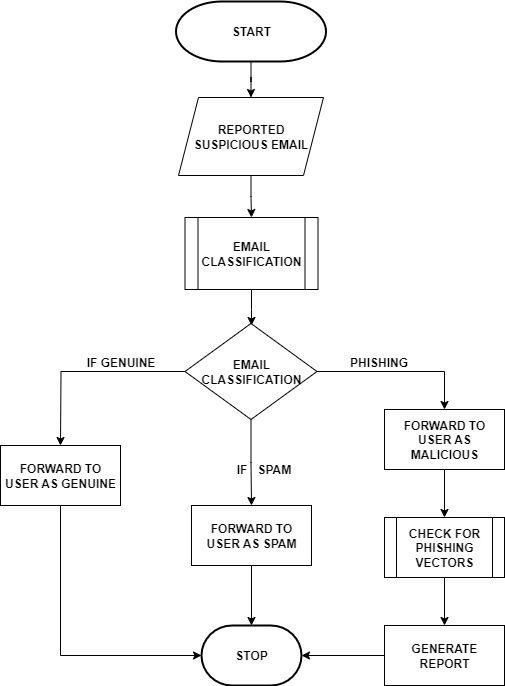

The diagram above was exported from draw.io. Its source (the exported page's mxGraphModel, read from the mxfile embedded in the PNG):
<mxGraphModel dx="1426" dy="749" grid="1" gridSize="12" guides="1" tooltips="1" connect="1" arrows="1" fold="1" page="1" pageScale="1" pageWidth="850" pageHeight="1100" math="0" shadow="0">
  <root>
    <mxCell id="0" />
    <mxCell id="1" parent="0" />
    <mxCell id="inlfjke3qGNqmNLJs8vB-1" style="edgeStyle=orthogonalEdgeStyle;rounded=0;orthogonalLoop=1;jettySize=auto;html=1;" edge="1" parent="1" source="KQzO6VyQ35I_b7irfVHt-1" target="inlfjke3qGNqmNLJs8vB-2">
      <mxGeometry relative="1" as="geometry">
        <mxPoint x="395" y="204" as="targetPoint" />
      </mxGeometry>
    </mxCell>
    <mxCell id="KQzO6VyQ35I_b7irfVHt-1" value="START" style="strokeWidth=2;html=1;shape=mxgraph.flowchart.terminator;whiteSpace=wrap;fontStyle=1" parent="1" vertex="1">
      <mxGeometry x="319.5" y="132" width="150" height="60" as="geometry" />
    </mxCell>
    <mxCell id="inlfjke3qGNqmNLJs8vB-4" style="edgeStyle=orthogonalEdgeStyle;rounded=0;orthogonalLoop=1;jettySize=auto;html=1;exitX=0.5;exitY=1;exitDx=0;exitDy=0;entryX=0.5;entryY=0;entryDx=0;entryDy=0;" edge="1" parent="1" source="inlfjke3qGNqmNLJs8vB-2" target="inlfjke3qGNqmNLJs8vB-3">
      <mxGeometry relative="1" as="geometry" />
    </mxCell>
    <mxCell id="inlfjke3qGNqmNLJs8vB-2" value="&lt;b&gt;REPORTED SUSPICIOUS EMAIL&lt;/b&gt;" style="shape=parallelogram;perimeter=parallelogramPerimeter;whiteSpace=wrap;html=1;fixedSize=1;" vertex="1" parent="1">
      <mxGeometry x="322" y="228" width="145" height="78" as="geometry" />
    </mxCell>
    <mxCell id="inlfjke3qGNqmNLJs8vB-5" style="edgeStyle=orthogonalEdgeStyle;rounded=0;orthogonalLoop=1;jettySize=auto;html=1;" edge="1" parent="1" source="inlfjke3qGNqmNLJs8vB-3">
      <mxGeometry relative="1" as="geometry">
        <mxPoint x="395" y="456" as="targetPoint" />
      </mxGeometry>
    </mxCell>
    <mxCell id="inlfjke3qGNqmNLJs8vB-3" value="&lt;b&gt;EMAIL CLASSIFICATION&lt;/b&gt;" style="shape=process;whiteSpace=wrap;html=1;backgroundOutline=1;" vertex="1" parent="1">
      <mxGeometry x="328.5" y="348" width="133" height="72" as="geometry" />
    </mxCell>
    <mxCell id="inlfjke3qGNqmNLJs8vB-7" style="edgeStyle=orthogonalEdgeStyle;rounded=0;orthogonalLoop=1;jettySize=auto;html=1;" edge="1" parent="1" source="inlfjke3qGNqmNLJs8vB-6">
      <mxGeometry relative="1" as="geometry">
        <mxPoint x="204" y="576" as="targetPoint" />
      </mxGeometry>
    </mxCell>
    <mxCell id="inlfjke3qGNqmNLJs8vB-11" style="edgeStyle=orthogonalEdgeStyle;rounded=0;orthogonalLoop=1;jettySize=auto;html=1;entryX=0.5;entryY=0;entryDx=0;entryDy=0;" edge="1" parent="1" source="inlfjke3qGNqmNLJs8vB-6" target="inlfjke3qGNqmNLJs8vB-10">
      <mxGeometry relative="1" as="geometry" />
    </mxCell>
    <mxCell id="inlfjke3qGNqmNLJs8vB-15" style="edgeStyle=orthogonalEdgeStyle;rounded=0;orthogonalLoop=1;jettySize=auto;html=1;entryX=0.5;entryY=0;entryDx=0;entryDy=0;" edge="1" parent="1" source="inlfjke3qGNqmNLJs8vB-6" target="inlfjke3qGNqmNLJs8vB-14">
      <mxGeometry relative="1" as="geometry" />
    </mxCell>
    <mxCell id="inlfjke3qGNqmNLJs8vB-6" value="&lt;b&gt;EMAIL CLASSIFICATION&lt;/b&gt;" style="rhombus;whiteSpace=wrap;html=1;" vertex="1" parent="1">
      <mxGeometry x="328.5" y="454" width="132" height="96" as="geometry" />
    </mxCell>
    <mxCell id="inlfjke3qGNqmNLJs8vB-8" value="&lt;b&gt;IF GENUINE&lt;/b&gt;" style="text;html=1;align=center;verticalAlign=middle;resizable=0;points=[];autosize=1;strokeColor=none;fillColor=none;" vertex="1" parent="1">
      <mxGeometry x="216" y="481" width="96" height="24" as="geometry" />
    </mxCell>
    <mxCell id="inlfjke3qGNqmNLJs8vB-26" style="edgeStyle=orthogonalEdgeStyle;rounded=0;orthogonalLoop=1;jettySize=auto;html=1;entryX=0;entryY=0.5;entryDx=0;entryDy=0;entryPerimeter=0;exitX=0.5;exitY=1;exitDx=0;exitDy=0;" edge="1" parent="1" source="inlfjke3qGNqmNLJs8vB-9" target="inlfjke3qGNqmNLJs8vB-23">
      <mxGeometry relative="1" as="geometry">
        <mxPoint x="204" y="876" as="targetPoint" />
      </mxGeometry>
    </mxCell>
    <mxCell id="inlfjke3qGNqmNLJs8vB-9" value="&lt;b&gt;FORWARD TO USER AS GENUINE&lt;/b&gt;" style="rounded=0;whiteSpace=wrap;html=1;" vertex="1" parent="1">
      <mxGeometry x="144" y="576" width="120" height="60" as="geometry" />
    </mxCell>
    <mxCell id="inlfjke3qGNqmNLJs8vB-10" value="&lt;b&gt;FORWARD TO USER AS SPAM&lt;/b&gt;" style="rounded=0;whiteSpace=wrap;html=1;" vertex="1" parent="1">
      <mxGeometry x="335" y="636" width="120" height="60" as="geometry" />
    </mxCell>
    <mxCell id="inlfjke3qGNqmNLJs8vB-12" value="&lt;b&gt;IF&amp;nbsp; &amp;nbsp;SPAM&lt;/b&gt;" style="text;html=1;align=center;verticalAlign=middle;resizable=0;points=[];autosize=1;strokeColor=none;fillColor=none;" vertex="1" parent="1">
      <mxGeometry x="364.5" y="588" width="84" height="24" as="geometry" />
    </mxCell>
    <mxCell id="inlfjke3qGNqmNLJs8vB-19" style="edgeStyle=orthogonalEdgeStyle;rounded=0;orthogonalLoop=1;jettySize=auto;html=1;" edge="1" parent="1" source="inlfjke3qGNqmNLJs8vB-14" target="inlfjke3qGNqmNLJs8vB-20">
      <mxGeometry relative="1" as="geometry">
        <mxPoint x="588" y="744" as="targetPoint" />
      </mxGeometry>
    </mxCell>
    <mxCell id="inlfjke3qGNqmNLJs8vB-14" value="&lt;b&gt;FORWARD TO USER AS MALICIOUS&lt;/b&gt;" style="rounded=0;whiteSpace=wrap;html=1;" vertex="1" parent="1">
      <mxGeometry x="528" y="540" width="120" height="60" as="geometry" />
    </mxCell>
    <mxCell id="inlfjke3qGNqmNLJs8vB-17" value="&lt;b&gt;PHISHING&lt;/b&gt;" style="text;html=1;align=center;verticalAlign=middle;resizable=0;points=[];autosize=1;strokeColor=none;fillColor=none;" vertex="1" parent="1">
      <mxGeometry x="480" y="481" width="84" height="24" as="geometry" />
    </mxCell>
    <mxCell id="inlfjke3qGNqmNLJs8vB-22" style="edgeStyle=orthogonalEdgeStyle;rounded=0;orthogonalLoop=1;jettySize=auto;html=1;entryX=0.5;entryY=0;entryDx=0;entryDy=0;" edge="1" parent="1" source="inlfjke3qGNqmNLJs8vB-20" target="inlfjke3qGNqmNLJs8vB-21">
      <mxGeometry relative="1" as="geometry" />
    </mxCell>
    <mxCell id="inlfjke3qGNqmNLJs8vB-20" value="&lt;b&gt;CHECK FOR PHISHING VECTORS&lt;/b&gt;" style="shape=process;whiteSpace=wrap;html=1;backgroundOutline=1;" vertex="1" parent="1">
      <mxGeometry x="528" y="648" width="120" height="60" as="geometry" />
    </mxCell>
    <mxCell id="inlfjke3qGNqmNLJs8vB-21" value="&lt;b&gt;GENERATE REPORT&lt;/b&gt;" style="rounded=0;whiteSpace=wrap;html=1;" vertex="1" parent="1">
      <mxGeometry x="528" y="756" width="120" height="60" as="geometry" />
    </mxCell>
    <mxCell id="inlfjke3qGNqmNLJs8vB-23" value="&lt;b&gt;STOP&lt;/b&gt;" style="strokeWidth=2;html=1;shape=mxgraph.flowchart.terminator;whiteSpace=wrap;" vertex="1" parent="1">
      <mxGeometry x="345" y="756" width="100" height="60" as="geometry" />
    </mxCell>
    <mxCell id="inlfjke3qGNqmNLJs8vB-24" style="edgeStyle=orthogonalEdgeStyle;rounded=0;orthogonalLoop=1;jettySize=auto;html=1;entryX=0.5;entryY=0;entryDx=0;entryDy=0;entryPerimeter=0;" edge="1" parent="1" source="inlfjke3qGNqmNLJs8vB-10" target="inlfjke3qGNqmNLJs8vB-23">
      <mxGeometry relative="1" as="geometry" />
    </mxCell>
    <mxCell id="inlfjke3qGNqmNLJs8vB-25" style="edgeStyle=orthogonalEdgeStyle;rounded=0;orthogonalLoop=1;jettySize=auto;html=1;entryX=1;entryY=0.5;entryDx=0;entryDy=0;entryPerimeter=0;" edge="1" parent="1" source="inlfjke3qGNqmNLJs8vB-21" target="inlfjke3qGNqmNLJs8vB-23">
      <mxGeometry relative="1" as="geometry" />
    </mxCell>
  </root>
</mxGraphModel>